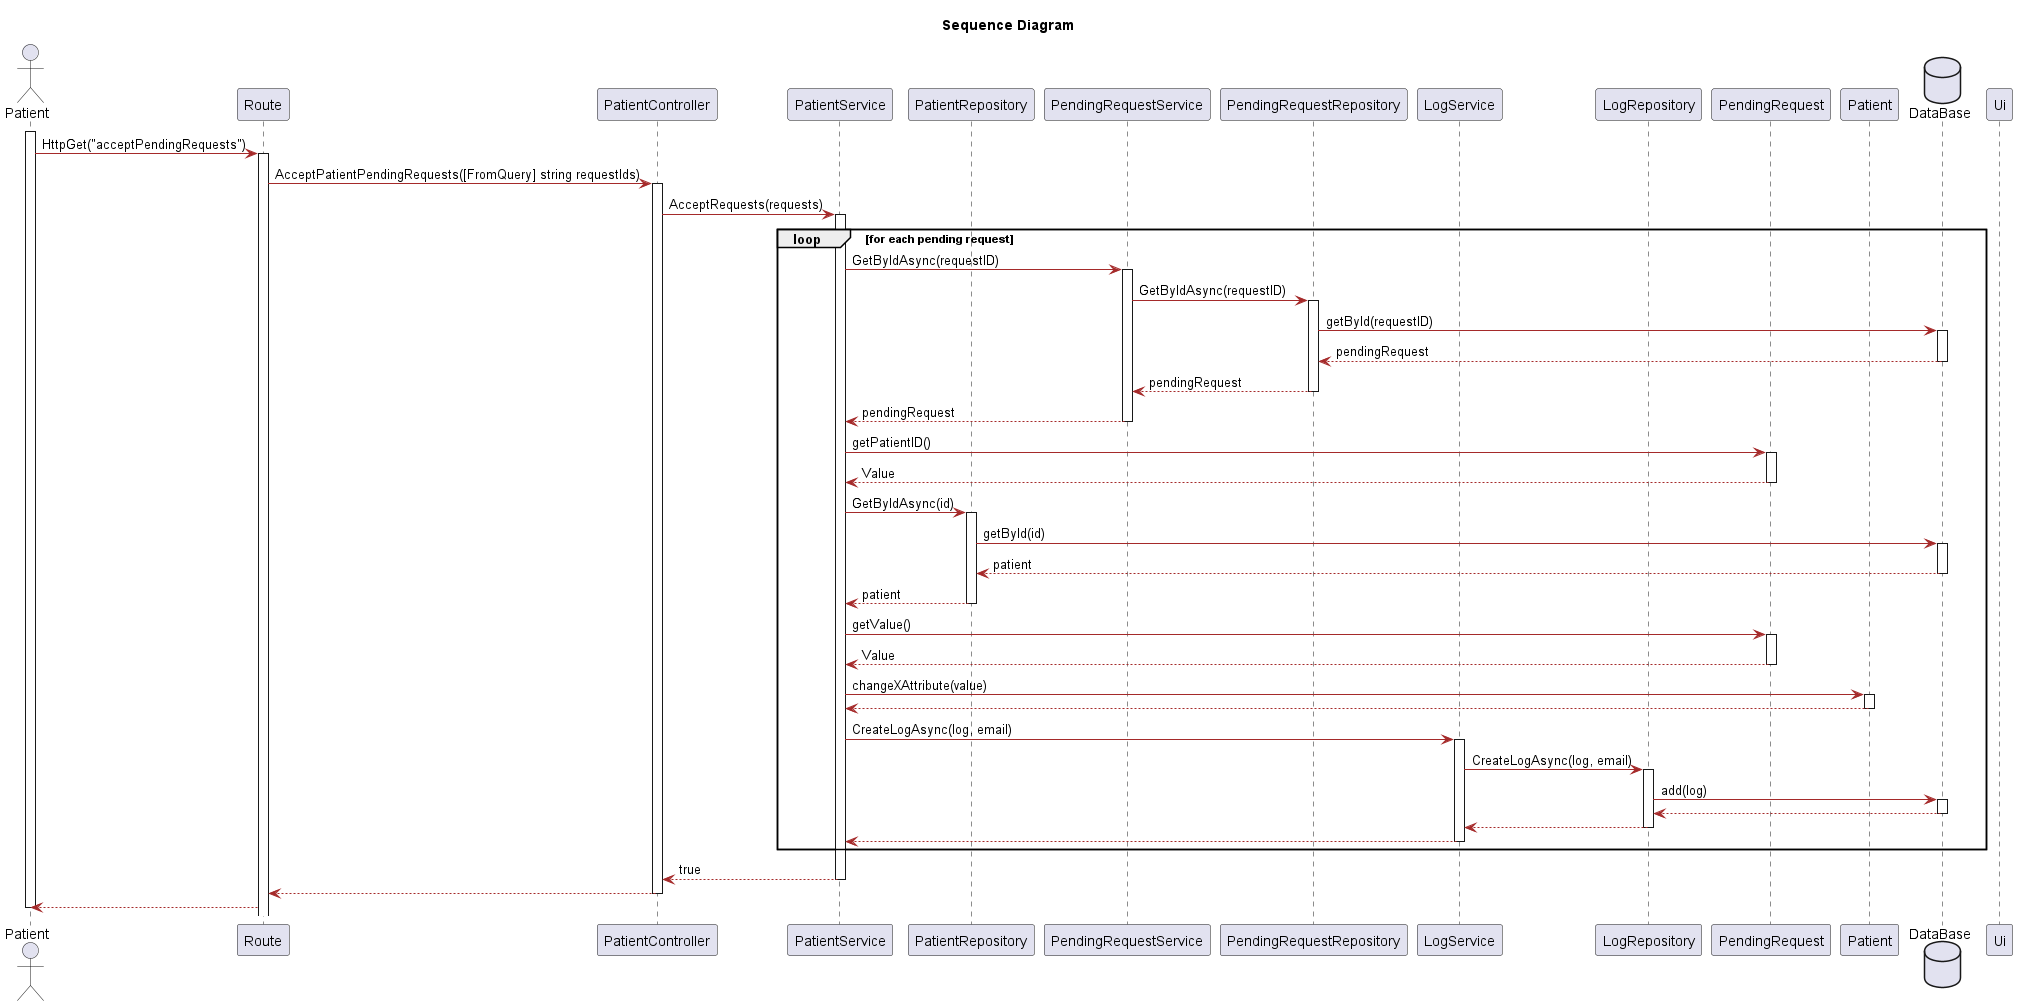

The diagram above was rendered by PlantUML. Its source (embedded in the PNG):
@startuml
title Sequence Diagram 
skinparam classAttributeIconSize 0

skinparam class {
    LifeLineBorderColor DodgerBlue
    LifeLineBackgroundColor APPLICATION
    BackgroundColor LemonChiffon
    ArrowColor Brown
    BorderColor SaddleBrown
}

skinparam packageStyle rectangle

skinparam card {
    LifeLineBorderColor DodgerBlue
    LifeLineBackgroundColor APPLICATION
    BackgroundColor LemonChiffon
    ArrowColor Brown
    BorderColor SaddleBrown
}

actor Patient
participant "Route" as UI
participant "PatientController" as Controller
participant "PatientService" as userS
participant "PatientRepository" as userR
participant "PendingRequestService" as penS
participant "PendingRequestRepository" as penR

participant "LogService" as LogS
participant "LogRepository" as LogR
participant "PendingRequest" as pen
participant "Patient" as user
database "DataBase" as db

activate Patient
Patient -> UI: HttpGet("acceptPendingRequests")
activate UI
UI -> Controller:AcceptPatientPendingRequests([FromQuery] string requestIds)
activate Controller
Controller -> userS : AcceptRequests(requests)
activate userS

loop for each pending request

userS -> penS: GetByIdAsync(requestID)
activate penS
penS -> penR : GetByIdAsync(requestID)
activate penR
penR -> db : getById(requestID)
activate db
db --> penR: pendingRequest
deactivate db
penR --> penS : pendingRequest
deactivate penR
penS --> userS : pendingRequest
deactivate penS

userS -> pen : getPatientID()
activate pen 
pen --> userS : Value
deactivate pen

userS -> userR : GetByIdAsync(id)
activate userR 
userR -> db : getById(id)
activate db
db --> userR: patient
deactivate db
userR --> userS: patient
deactivate userR

userS -> pen : getValue()
activate pen 
pen --> userS : Value
deactivate pen

userS -> user: changeXAttribute(value)
activate user 
user --> userS 
deactivate user

userS -> LogS : CreateLogAsync(log, email)
activate LogS
LogS -> LogR : CreateLogAsync(log, email)
activate LogR
LogR -> db : add(log)
activate db 
db --> LogR 
deactivate db
LogR --> LogS
deactivate LogR
LogS --> userS
deactivate LogS
end 
userS --> Controller : true
deactivate userS
Controller --> UI
deactivate Controller 
UI --> Patient 
deactivate Ui
deactivate Patient




















@enduml